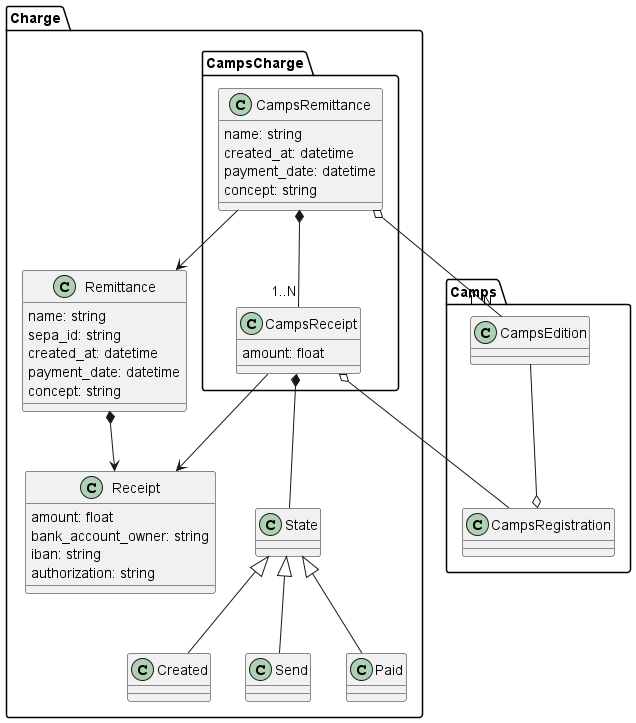

The diagram above was rendered by PlantUML. Its source (embedded in the PNG):
@startuml
!include ..\ChargeCommon.puml

package Charge{
    package CampsCharge{
        class CampsRemittance{
            name: string
            created_at: datetime
            payment_date: datetime
            concept: string
        }
        class CampsReceipt {
            amount: float
        }
    }

    CampsReceipt --> Receipt
    CampsRemittance --> Remittance

    CampsReceipt *-- State
    CampsRemittance *-- "1..N" CampsReceipt
}

package Camps{
    class CampsEdition
    class CampsRegistration
}
CampsRemittance o-- "1..N" CampsEdition
CampsReceipt o-- CampsRegistration
CampsEdition --o CampsRegistration
@enduml